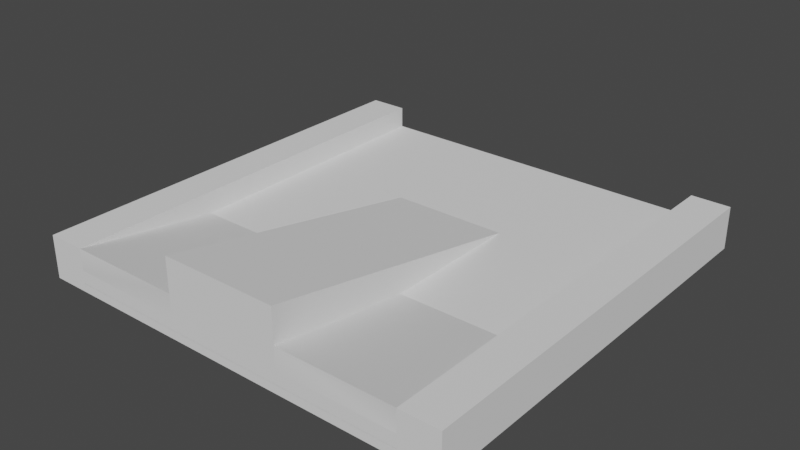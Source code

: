 # Source: 18.blend  (saved by Blender 3.6.11; exported with 4.5.12 LTS)
import bpy
from mathutils import Matrix  # noqa: F401  (used for matrix-valued properties, if any)

bpy.ops.wm.read_factory_settings(use_empty=True)
scene = bpy.context.scene
scene.name = 'Scene'

# ---- world
world_world = bpy.data.worlds.new('World'); scene.world = world_world
world_world.use_nodes = True; world_world.node_tree.nodes.clear()
_N = world_world.node_tree.nodes; _L = world_world.node_tree.links
n0 = _N.new('ShaderNodeOutputWorld'); n0.name = 'World Output'; n0.location = (300, 300)
n1 = _N.new('ShaderNodeBackground'); n1.name = 'Background'; n1.location = (10, 300)
n1.inputs[0].default_value = (0.05088, 0.05088, 0.05088, 1.0)
_L.new(n1.outputs[0], n0.inputs[0])
n0.is_active_output = True
world_world.color = (0.05088, 0.05088, 0.05088)
world_world.use_sun_shadow = False
world_world.sun_shadow_jitter_overblur = 0.0

# ---- meshes
me_groundslab_002 = bpy.data.meshes.new('GroundSlab.002')
me_groundslab_002.from_pydata([(-2.045, -2.5, 0.0), (2.045, -2.5, 0.0), (-2.045, 2.5, 0.0), (2.045, 2.5, 0.0)], [], [(3, 1, 0, 2)])
_uv = me_groundslab_002.uv_layers.new(name='UVMap')
_uv.uv.foreach_set('vector', [1.0, 1.0, 1.0, 0.0, 0.0, 0.0, 0.0, 1.0])
me_groundslab_002.update()
me_groundslab_002.normals_split_custom_set([tuple(v) for v in zip(*[iter([0.0, 0.0, -1.0, 0.0, 0.0, -1.0, 0.0, 0.0, -1.0, 0.0, 0.0, -1.0])] * 3)])
me_courseslab_002 = bpy.data.meshes.new('CourseSlab.002')
me_courseslab_002.from_pydata([(-2.045, 2.5, 0.0), (2.045, 2.5, 0.0), (2.045, -2.5, -0.001039), (-2.045, -2.5, -0.001039), (0.6818, -2.5, 0.8)], [], [(1, 2, 3, 0)])
_uv = me_courseslab_002.uv_layers.new(name='UVMap')
_uv.uv.foreach_set('vector', [0.6667, 1.0, 0.6667, 0.6667, 0.3333, 0.6667, 0.3333, 1.0])
me_courseslab_002.update()
me_courseslab_002.normals_split_custom_set([tuple(v) for v in zip(*[iter([0.0, 0.0002078, -1.0, 0.0, 0.0002078, -1.0, 0.0, 0.0002078, -1.0, 0.0, 0.0002078, -1.0])] * 3)])
me_plane_079 = bpy.data.meshes.new('Plane.079')
me_plane_079.from_pydata([(-0.2273, -2.5, 0.0), (0.2273, -2.5, 0.0), (-0.2273, 2.5, 0.0), (0.2273, 2.5, 0.0)], [], [(1, 0, 2, 3)])
_uv = me_plane_079.uv_layers.new(name='UVMap')
_uv.uv.foreach_set('vector', [0.0, 0.0, 0.0, 0.0, 0.0, 0.0, 0.0, 0.0])
me_plane_079.update()
me_plane_079.normals_split_custom_set([tuple(v) for v in zip(*[iter([0.0, 0.0, -1.0, 0.0, 0.0, -1.0, 0.0, 0.0, -1.0, 0.0, 0.0, -1.0])] * 3)])
me_plane_080 = bpy.data.meshes.new('Plane.080')
me_plane_080.from_pydata([(-0.2273, -2.5, 0.0), (0.2273, -2.5, 0.0), (-0.2273, 2.5, 0.0), (0.2273, 2.5, 0.0)], [], [(2, 3, 1, 0)])
_uv = me_plane_080.uv_layers.new(name='UVMap')
_uv.uv.foreach_set('vector', [0.0, 0.0, 0.0, 0.0, 0.0, 0.0, 0.0, 0.0])
me_plane_080.update()
me_plane_080.normals_split_custom_set([tuple(v) for v in zip(*[iter([0.0, 0.0, -1.0, 0.0, 0.0, -1.0, 0.0, 0.0, -1.0, 0.0, 0.0, -1.0])] * 3)])
me_courseslab_001 = bpy.data.meshes.new('CourseSlab.001')
me_courseslab_001.from_pydata([(-0.6818, -0.8441, 0.2513), (0.6818, -0.8441, 0.2513), (-0.6818, -0.8441, 0.0002826), (-0.6818, 0.8402, 0.0002826), (0.6818, 0.848, -0.0008478), (0.6818, -0.8441, 0.0002826)], [], [(4, 3, 0, 1), (0, 3, 2), (1, 0, 2, 5), (5, 4, 1), (4, 5, 2, 3)])
_uv = me_courseslab_001.uv_layers.new(name='UVMap')
_uv.uv.foreach_set('vector', [0.3333, 0.3333, 0.0, 0.3333, 0.0, 0.0, 0.3333, 0.0, 0.0, 0.0, 0.0, 0.3333, 0.0, 0.0, 0.3333, 0.0, 0.0, 0.0, 0.0, 0.0, 0.0, 0.0, 0.0, 0.0, 0.3333, 0.3333, 0.3333, 0.0, 0.3333, 0.3333, 0.0, 0.0, 0.0, 0.0, 0.0, 0.3333])
me_courseslab_001.update()
me_courseslab_001.normals_split_custom_set([tuple(v) for v in zip(*[iter([-0.0002529, 0.2338, 0.9723, -0.0002314, 0.2338, 0.9723, -0.0002514, 0.2338, 0.9723, -1.127e-05, 0.2338, 0.9723, -0.9961, -0.0002502, -0.0879, -0.9961, 0.008541, 0.08749, -0.9961, -0.0001601, -0.0879, -0.0879, -0.9961, 0.0, 0.0879, -0.9961, 0.0002402, -0.0879, -0.9961, -0.0001601, 0.0, -1.0, 0.0, 1.0, -7.016e-08, 0.0, 0.9961, 0.05135, 0.07134, 0.9961, -6.989e-08, -0.0879, 0.08751, -6.915e-05, -0.9962, -0.0004135, -0.0003348, -1.0, -0.0005721, -0.08826, -0.9961, -0.0812, -0.03493, -0.9961])] * 3)])
me_courseslab_003 = bpy.data.meshes.new('CourseSlab.003')
me_courseslab_003.from_pydata([(-0.6818, -1.667, 0.6505), (0.6818, -1.667, 0.6505), (0.6818, 1.667, 0.0005195), (-0.6818, 1.667, 0.0005195), (-0.6818, -1.667, -0.0005195), (0.6818, -1.667, -0.0005195)], [], [(5, 2, 1), (2, 5, 4, 3), (5, 1, 0, 4), (0, 3, 4), (3, 0, 1, 2)])
_uv = me_courseslab_003.uv_layers.new(name='UVMap')
_uv.uv.foreach_set('vector', [0.0, 0.0, 0.0, 0.0, 0.0, 0.0, 0.0, 0.0, 0.0, 0.0, 0.0, 0.0, 0.0, 0.0, 0.0, 0.0, 0.0, 0.0, 0.0, 0.0, 0.0, 0.0, 0.0, 0.0, 0.0, 0.0, 0.0, 0.0, 0.0, 0.0, 0.0, 0.0, 0.0, 0.0, 0.0, 0.0])
me_courseslab_003.update()
me_courseslab_003.normals_split_custom_set([tuple(v) for v in zip(*[iter([1.0, -2.747e-08, 0.0, 1.0, -2.747e-08, 0.0, 1.0, -2.747e-08, 0.0, 0.0, 0.0003117, -1.0, 0.0, 0.0003117, -1.0, 0.0, 0.0003117, -1.0, 0.0, 0.0003117, -1.0, 0.0, -1.0, 0.0, 0.0, -1.0, 0.0, 0.0, -1.0, 0.0, 0.0, -1.0, 0.0, -1.0, -1.62e-08, 0.0, -1.0, -1.62e-08, 0.0, -1.0, -1.62e-08, 0.0, 0.0, 0.1914, 0.9815, 0.0, 0.1914, 0.9815, 0.0, 0.1914, 0.9815, 0.0, 0.1914, 0.9815])] * 3)])
me_courseslab_005 = bpy.data.meshes.new('CourseSlab.005')
me_courseslab_005.from_pydata([(0.6818, -0.8441, 0.2513), (-0.6818, -0.8441, 0.2513), (0.6818, -0.8441, 0.0002826), (0.6818, 0.8402, 0.0002826), (-0.6818, 0.848, -0.0008478), (-0.6818, -0.8441, 0.0002826)], [], [(4, 1, 0, 3), (0, 2, 3), (1, 5, 2, 0), (5, 1, 4), (4, 3, 2, 5)])
_uv = me_courseslab_005.uv_layers.new(name='UVMap')
_uv.uv.foreach_set('vector', [0.3333, 0.3333, 0.3333, 0.0, 0.0, 0.0, 0.0, 0.3333, 0.0, 0.0, 0.0, 0.0, 0.0, 0.3333, 0.3333, 0.0, 0.0, 0.0, 0.0, 0.0, 0.0, 0.0, 0.0, 0.0, 0.3333, 0.0, 0.3333, 0.3333, 0.3333, 0.3333, 0.0, 0.3333, 0.0, 0.0, 0.0, 0.0])
me_courseslab_005.update()
me_courseslab_005.normals_split_custom_set([tuple(v) for v in zip(*[iter([0.0002523, 0.2338, 0.9723, 1.127e-05, 0.2338, 0.9723, 1.127e-05, 0.2338, 0.9723, 0.0002321, 0.2338, 0.9723, 0.9961, 0.0, -0.0879, 0.9961, -0.0001601, -0.0879, 0.9961, 0.008544, 0.08749, 0.0879, -0.9961, 3.842e-09, 0.0, -1.0, 0.0, 0.0879, -0.9961, -0.0001601, -0.0879, -0.9961, 0.0, -1.0, -7.016e-08, 0.0, -0.9961, -2.529e-06, -0.0879, -0.9961, 0.05135, 0.07134, -0.08751, -6.852e-05, -0.9962, 0.0812, -0.03493, -0.9961, 0.0005721, -0.08826, -0.9961, 0.0004135, -0.0003348, -1.0])] * 3)])

# ---- objects
ob_cuboid_0_wall_002 = bpy.data.objects.new('cuboid_0_wall.002', me_groundslab_002)
ob_cuboid_0_slab = bpy.data.objects.new('cuboid_0_slab', me_courseslab_002)
ob_cuboid_0_wall_001 = bpy.data.objects.new('cuboid_0_wall.001', me_plane_079)
ob_cuboid_0_wall = bpy.data.objects.new('cuboid_0_wall', me_plane_080)
ob_convexhull_0_slope1 = bpy.data.objects.new('convexHull_0_slope1', me_courseslab_001)
ob_convexhull_0_slope3 = bpy.data.objects.new('convexHull_0_slope3', me_courseslab_003)
ob_convexhull_0_slope2 = bpy.data.objects.new('convexHull_0_slope2', me_courseslab_005)

# ---- transforms, parenting, visibility, modifiers, constraints
ob_cuboid_0_wall_002.location = (0.0, 0.0, 0.0)
ob_cuboid_0_wall_002.rotation_mode = 'QUATERNION'
ob_cuboid_0_wall_002.rotation_quaternion = (1.0, 0.0, 0.0, 0.0)
_m = ob_cuboid_0_wall_002.modifiers.new('Solidify', 'SOLIDIFY')
_m.thickness = 0.1
ob_cuboid_0_slab.location = (0.0, 0.0, 0.1)
ob_cuboid_0_slab.rotation_mode = 'QUATERNION'
ob_cuboid_0_slab.rotation_quaternion = (1.0, 0.0, 0.0, 0.0)
_m = ob_cuboid_0_slab.modifiers.new('Solidify', 'SOLIDIFY')
_m.thickness = 0.15
ob_cuboid_0_wall_001.location = (-2.273, 0.0, 0.0)
ob_cuboid_0_wall_001.rotation_mode = 'QUATERNION'
ob_cuboid_0_wall_001.rotation_quaternion = (1.0, 0.0, 0.0, 0.0)
_m = ob_cuboid_0_wall_001.modifiers.new('Solidify', 'SOLIDIFY')
_m.thickness = 0.5
ob_cuboid_0_wall.location = (2.273, 0.0, 0.0)
ob_cuboid_0_wall.rotation_mode = 'QUATERNION'
ob_cuboid_0_wall.rotation_quaternion = (1.0, 0.0, 0.0, 0.0)
_m = ob_cuboid_0_wall.modifiers.new('Solidify', 'SOLIDIFY')
_m.thickness = 0.5
ob_convexhull_0_slope1.location = (-1.364, -1.656, 0.2487)
ob_convexhull_0_slope1.rotation_mode = 'QUATERNION'
ob_convexhull_0_slope1.rotation_quaternion = (1.0, 0.0, 0.0, 0.0)
ob_convexhull_0_slope3.location = (0.0, -0.8333, 0.2495)
ob_convexhull_0_slope3.rotation_mode = 'QUATERNION'
ob_convexhull_0_slope3.rotation_quaternion = (1.0, 0.0, 0.0, 0.0)
ob_convexhull_0_slope2.location = (1.364, -1.656, 0.2487)
ob_convexhull_0_slope2.rotation_mode = 'QUATERNION'
ob_convexhull_0_slope2.rotation_quaternion = (1.0, 0.0, 0.0, 0.0)

# ---- collection membership
scene.collection.objects.link(ob_cuboid_0_wall_002)
scene.collection.objects.link(ob_cuboid_0_slab)
scene.collection.objects.link(ob_cuboid_0_wall_001)
scene.collection.objects.link(ob_cuboid_0_wall)
scene.collection.objects.link(ob_convexhull_0_slope1)
scene.collection.objects.link(ob_convexhull_0_slope3)
scene.collection.objects.link(ob_convexhull_0_slope2)

# ---- scene / render settings (as saved in the file)
scene.frame_start = 1; scene.frame_end = 250; scene.frame_set(1)
scene.render.engine = 'BLENDER_EEVEE_NEXT'
scene.cycles.sampling_pattern = 'TABULATED_SOBOL'
scene.view_settings.view_transform = 'Filmic'
bpy.context.view_layer.update()

# ---- added for rendering (the .blend has no active camera and no usable light): camera, sun
cam_auto = bpy.data.cameras.new('AutoCamera')
cam_auto.lens = 50.0
cam_auto.sensor_width = 36.0
cam_auto.clip_end = 1000.0
ob_auto_camera = bpy.data.objects.new('AutoCamera', cam_auto)
scene.collection.objects.link(ob_auto_camera)
ob_auto_camera.location = (6.59513, -7.91417, 5.7261)
ob_auto_camera.rotation_euler = (1.09748, -7.21219e-08, 0.694738)
scene.camera = ob_auto_camera
light_auto_sun = bpy.data.lights.new('AutoSun', 'SUN')
light_auto_sun.energy = 3.0
light_auto_sun.angle = 0.0523599
ob_auto_sun = bpy.data.objects.new('AutoSun', light_auto_sun)
scene.collection.objects.link(ob_auto_sun)
ob_auto_sun.rotation_euler = (0.872665, 0.174533, 0.523599)
bpy.context.view_layer.update()
